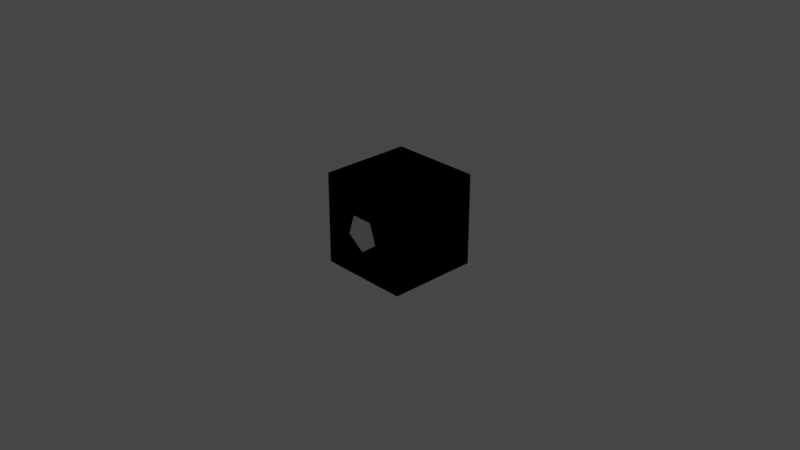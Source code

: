 # Source: assets.blend  (saved by Blender 3.6.13; exported with 4.5.12 LTS)
import bpy
from mathutils import Matrix  # noqa: F401  (used for matrix-valued properties, if any)

bpy.ops.wm.read_factory_settings(use_empty=True)
scene = bpy.context.scene
scene.name = 'Scene'

# ---- collections
col_collection = bpy.data.collections.new('Collection'); scene.collection.children.link(col_collection)
col_pistons = bpy.data.collections.new('Pistons'); scene.collection.children.link(col_pistons)
col_pistonopen = bpy.data.collections.new('PistonOpen'); col_pistons.children.link(col_pistonopen)
col_stickypistonopen = bpy.data.collections.new('StickyPistonOpen'); col_pistons.children.link(col_stickypistonopen)
col_camera = bpy.data.collections.new('camera'); scene.collection.children.link(col_camera)

# ---- images (referenced by path relative to the original .blend; pixels are not part of the script)
import os
ASSET_DIR = os.environ.get("B2B_ASSET_DIR", "")  # directory of the original .blend (textures are referenced by path, not embedded)
HERE = os.path.dirname(os.path.abspath(__file__))  # packed textures are extracted next to this script under _unpacked/

def load_image(name, relpath, width, height, colorspace="sRGB"):
    """Load a texture the original file referenced (path relative to the .blend, or extracted next to this script)."""
    p = next((c for c in (os.path.join(HERE, relpath), os.path.join(ASSET_DIR, relpath)) if relpath and os.path.exists(c)), "")
    if p:
        img = bpy.data.images.load(p, check_existing=True)
        img.name = name
    else:  # same state as the original file: an image datablock whose file is absent (Cycles renders it pink)
        img = bpy.data.images.new(name, width, height)
        img.source = "FILE"
        img.filepath = "//" + (relpath or name)
    img.colorspace_settings.name = colorspace
    return img
img_full_png = load_image('full.png', 'Textures/full.png', 1024, 1024, 'sRGB')

# ---- materials (node trees are filled in below, after node groups)
mat_material = bpy.data.materials.new('Material')
mat_material.use_transparent_shadow = False

# ---- material node trees
mat_material.use_nodes = True; mat_material.node_tree.nodes.clear()
_N = mat_material.node_tree.nodes; _L = mat_material.node_tree.links
n0 = _N.new('ShaderNodeBsdfPrincipled'); n0.name = 'Principled BSDF'; n0.location = (10, 300)
n0.distribution = 'GGX'
n0.subsurface_method = 'RANDOM_WALK_SKIN'
n0.inputs[3].default_value = 1.45
n0.inputs[27].default_value = (0.0, 0.0, 0.0, 1.0)
n0.inputs[28].default_value = 1.0
n1 = _N.new('ShaderNodeOutputMaterial'); n1.name = 'Material Output'; n1.location = (300, 300)
n2 = _N.new('ShaderNodeTexImage'); n2.name = 'Image Texture'; n2.location = (-280, 280)
n2.image = img_full_png
n2.interpolation = 'Closest'
_L.new(n0.outputs[0], n1.inputs[0])
_L.new(n2.outputs[0], n0.inputs[0])
n1.is_active_output = True

# ---- world
world_world = bpy.data.worlds.new('World'); scene.world = world_world
world_world.use_nodes = True; world_world.node_tree.nodes.clear()
_N = world_world.node_tree.nodes; _L = world_world.node_tree.links
n0 = _N.new('ShaderNodeOutputWorld'); n0.name = 'World Output'; n0.location = (300, 300)
n1 = _N.new('ShaderNodeBackground'); n1.name = 'Background'; n1.location = (10, 300)
n1.inputs[0].default_value = (0.05088, 0.05088, 0.05088, 1.0)
_L.new(n1.outputs[0], n0.inputs[0])
n0.is_active_output = True
world_world.color = (0.05088, 0.05088, 0.05088)
world_world.use_sun_shadow = False
world_world.sun_shadow_jitter_overblur = 0.0

# ---- cameras
cam_camera = bpy.data.cameras.new('Camera')
cam_camera.clip_end = 100.0
cam_camera.ortho_scale = 7.314

# ---- lights
light_light = bpy.data.lights.new('Light', 'POINT')
light_light.transmission_factor = 0.0
light_light.energy = 1000.0
light_light.shadow_soft_size = 0.1
light_light.shadow_maximum_resolution = 0.006
light_light.use_absolute_resolution = True

# ---- meshes
me_plane = bpy.data.meshes.new('Plane')
me_plane.from_pydata([(-0.5, -0.5, 0.0), (0.5, -0.5, 0.0), (-0.5, 0.5, 0.0), (0.5, 0.5, 0.0)], [], [(0, 1, 3, 2)])
_uv = me_plane.uv_layers.new(name='UVMap')
_uv.uv.foreach_set('vector', [0.1875, 0.9375, 0.25, 0.9375, 0.25, 1.0, 0.1875, 1.0])
me_plane.materials.append(mat_material)
me_plane.update()
me_cube_015 = bpy.data.meshes.new('Cube.015')
me_cube_015.from_pydata([(-0.125, 0.125, 0.5), (-0.125, 0.125, -0.5), (-0.125, -0.125, 0.5), (-0.125, -0.125, -0.5), (0.125, 0.125, 0.5), (0.125, 0.125, -0.5), (0.125, -0.125, 0.5), (0.125, -0.125, -0.5)], [], [(0, 1, 3, 2), (2, 3, 7, 6), (6, 7, 5, 4), (4, 5, 1, 0), (2, 6, 4, 0), (7, 3, 1, 5)])
_uv = me_cube_015.uv_layers.new(name='UVMap')
_uv.uv.foreach_set('vector', [0.07812, 1.0, 0.07812, 0.9375, 0.0625, 0.9375, 0.0625, 1.0, 0.0625, 1.0, 0.0625, 0.9375, 0.07812, 0.9375, 0.07812, 1.0, 0.0625, 1.0, 0.0625, 0.9375, 0.07812, 0.9375, 0.07812, 1.0, 0.07812, 1.0, 0.07812, 0.9375, 0.0625, 0.9375, 0.0625, 1.0, 0.0625, 0.9844, 0.07812, 0.9844, 0.07812, 1.0, 0.0625, 1.0, 0.07812, 0.9375, 0.0625, 0.9375, 0.0625, 0.9531, 0.07812, 0.9531])
me_cube_015.materials.append(mat_material)
me_cube_015.update()
me_cube_003 = bpy.data.meshes.new('Cube.003')
me_cube_003.from_pydata([(-0.5, -0.5, -0.5), (-0.5, -0.5, 0.5), (-0.5, 0.5, -0.5), (-0.5, 0.5, 0.5), (0.5, -0.5, -0.5), (0.5, -0.5, 0.5), (0.5, 0.5, -0.5), (0.5, 0.5, 0.5)], [], [(0, 1, 3, 2), (2, 3, 7, 6), (6, 7, 5, 4), (4, 5, 1, 0), (2, 6, 4, 0), (7, 3, 1, 5)])
_uv = me_cube_003.uv_layers.new(name='UVMap')
_uv.uv.foreach_set('vector', [0.125, 0.9375, 0.125, 1.0, 0.1875, 1.0, 0.1875, 0.9375, 0.125, 0.9375, 0.125, 1.0, 0.1875, 1.0, 0.1875, 0.9375, 0.1875, 0.9375, 0.1875, 1.0, 0.125, 1.0, 0.125, 0.9375, 0.1875, 0.9375, 0.1875, 1.0, 0.125, 1.0, 0.125, 0.9375, 0.125, 1.0, 0.1875, 1.0, 0.1875, 0.9375, 0.125, 0.9375, 0.1875, 1.0, 0.125, 1.0, 0.125, 0.9375, 0.1875, 0.9375])
me_cube_003.materials.append(mat_material)
me_cube_003.update()
me_cube_014 = bpy.data.meshes.new('Cube.014')
me_cube_014.from_pydata([(-0.5, -0.5, -0.5), (-0.5, -0.5, 0.5), (-0.5, 0.5, -0.5), (-0.5, 0.5, 0.5), (0.5, -0.5, -0.5), (0.5, -0.5, 0.5), (0.5, 0.5, -0.5), (0.5, 0.5, 0.5)], [], [(0, 1, 3, 2), (2, 3, 7, 6), (6, 7, 5, 4), (4, 5, 1, 0), (2, 6, 4, 0), (7, 3, 1, 5)])
_uv = me_cube_014.uv_layers.new(name='UVMap')
_uv.uv.foreach_set('vector', [0.0, 0.9375, 0.0, 1.0, 0.0625, 1.0, 0.0625, 0.9375, 0.0, 0.9375, 0.0, 1.0, 0.0625, 1.0, 0.0625, 0.9375, 0.0625, 0.9375, 0.0625, 1.0, 0.0, 1.0, 0.0, 0.9375, 0.0625, 0.9375, 0.0625, 1.0, 0.0, 1.0, 0.0, 0.9375, 0.0, 1.0, 0.0625, 1.0, 0.0625, 0.9375, 0.0, 0.9375, 0.0625, 1.0, 0.0, 1.0, 0.0, 0.9375, 0.0625, 0.9375])
me_cube_014.materials.append(mat_material)
me_cube_014.update()
me_cube_010 = bpy.data.meshes.new('Cube.010')
me_cube_010.from_pydata([(-0.5, -0.5, -0.5), (-0.5, -0.5, 0.5), (-0.5, 0.5, -0.5), (-0.5, 0.5, 0.5), (0.5, -0.5, -0.5), (0.5, -0.5, 0.5), (0.5, 0.5, -0.5), (0.5, 0.5, 0.5)], [], [(0, 1, 3, 2), (2, 3, 7, 6), (6, 7, 5, 4), (4, 5, 1, 0), (2, 6, 4, 0), (7, 3, 1, 5)])
_uv = me_cube_010.uv_layers.new(name='UVMap')
_uv.uv.foreach_set('vector', [0.125, 0.875, 0.125, 0.9375, 0.1875, 0.9375, 0.1875, 0.875, 0.0, 0.875, 0.0, 0.9375, 0.0625, 0.9375, 0.0625, 0.875, 0.25, 0.875, 0.25, 0.9375, 0.1875, 0.9375, 0.1875, 0.875, 0.0625, 0.875, 0.0625, 0.9375, 0.0, 0.9375, 0.0, 0.875, 0.0, 0.9375, 0.0625, 0.9375, 0.0625, 0.875, 0.0, 0.875, 0.0625, 0.9375, 0.0, 0.9375, 0.0, 0.875, 0.0625, 0.875])
me_cube_010.materials.append(mat_material)
me_cube_010.update()
me_cube_006 = bpy.data.meshes.new('Cube.006')
me_cube_006.from_pydata([(-0.5, -0.5, -0.5), (-0.5, -0.5, 0.5), (-0.5, 0.5, -0.5), (-0.5, 0.5, 0.5), (0.5, -0.5, -0.5), (0.5, -0.5, 0.5), (0.5, 0.5, -0.5), (0.5, 0.5, 0.5)], [], [(0, 1, 3, 2), (2, 3, 7, 6), (6, 7, 5, 4), (4, 5, 1, 0), (2, 6, 4, 0), (7, 3, 1, 5)])
_uv = me_cube_006.uv_layers.new(name='UVMap')
_uv.uv.foreach_set('vector', [0.125, 0.875, 0.125, 0.9375, 0.1875, 0.9375, 0.1875, 0.875, 0.0, 0.875, 0.0, 0.9375, 0.0625, 0.9375, 0.0625, 0.875, 0.125, 0.875, 0.125, 0.9375, 0.0625, 0.9375, 0.0625, 0.875, 0.0625, 0.875, 0.0625, 0.9375, 0.0, 0.9375, 0.0, 0.875, 0.0, 0.9375, 0.0625, 0.9375, 0.0625, 0.875, 0.0, 0.875, 0.0625, 0.9375, 0.0, 0.9375, 0.0, 0.875, 0.0625, 0.875])
me_cube_006.materials.append(mat_material)
me_cube_006.update()
me_cube_004 = bpy.data.meshes.new('Cube.004')
me_cube_004.from_pydata([(-0.5, -0.5, -0.5), (-0.5, -0.5, 0.5), (-0.5, 0.25, -0.5), (-0.5, 0.25, 0.5), (0.5, -0.5, -0.5), (0.5, -0.5, 0.5), (0.5, 0.25, -0.5), (0.5, 0.25, 0.5)], [], [(0, 1, 3, 2), (2, 3, 7, 6), (6, 7, 5, 4), (4, 5, 1, 0), (2, 6, 4, 0), (7, 3, 1, 5)])
_uv = me_cube_004.uv_layers.new(name='UVMap')
_uv.uv.foreach_set('vector', [0.0, 1.0, 0.0, 0.0, 0.1875, 0.0, 0.1875, 1.0, 0.5, 1.0, 0.5, 0.0, 0.75, 0.0, 0.75, 1.0, 0.0, 1.0, 0.0, 0.0, 0.1875, 0.0, 0.1875, 1.0, 0.5, 1.0, 0.5, 0.0, 0.75, 0.0, 0.75, 1.0, 0.1875, 0.0, 0.1875, 1.0, 0.0, 1.0, 0.0, 0.0, 0.0, 1.0, 0.0, 0.0, 0.1875, 0.0, 0.1875, 1.0])
me_cube_004.materials.append(None)
me_cube_004.update()
me_cube_007 = bpy.data.meshes.new('Cube.007')
me_cube_007.from_pydata([(-0.5, 1.25, -0.5), (-0.5, 1.25, 0.5), (-0.5, 1.5, -0.5), (-0.5, 1.5, 0.5), (0.5, 1.25, -0.5), (0.5, 1.25, 0.5), (0.5, 1.5, -0.5), (0.5, 1.5, 0.5)], [], [(0, 1, 3, 2), (2, 3, 7, 6), (6, 7, 5, 4), (4, 5, 1, 0), (2, 6, 4, 0), (7, 3, 1, 5)])
_uv = me_cube_007.uv_layers.new(name='UVMap')
_uv.uv.foreach_set('vector', [0.2812, 0.0, 0.2812, 1.0, 0.2344, 1.0, 0.2344, 0.0, 0.25, 0.0, 0.5, 0.0, 0.5, 1.0, 0.25, 1.0, 0.2188, 1.0, 0.2188, 0.0, 0.2812, 0.0, 0.2812, 1.0, 0.25, 0.0, 0.5, 0.0, 0.5, 1.0, 0.25, 1.0, 0.25, 1.0, 0.25, 0.0, 0.2812, 0.0, 0.2812, 1.0, 0.2812, 0.0, 0.2812, 1.0, 0.2188, 1.0, 0.2188, 0.0])
me_cube_007.materials.append(None)
me_cube_007.update()
me_cube_009 = bpy.data.meshes.new('Cube.009')
me_cube_009.from_pydata([(-0.125, 0.25, -0.125), (-0.125, 0.25, 0.125), (-0.125, 1.25, -0.125), (-0.125, 1.25, 0.125), (0.125, 0.25, -0.125), (0.125, 0.25, 0.125), (0.125, 1.25, -0.125), (0.125, 1.25, 0.125)], [], [(0, 1, 3, 2), (2, 3, 7, 6), (6, 7, 5, 4), (4, 5, 1, 0), (2, 6, 4, 0), (7, 3, 1, 5)])
_uv = me_cube_009.uv_layers.new(name='UVMap')
_uv.uv.foreach_set('vector', [0.2344, 0.0, 0.2812, 0.0, 0.2812, 1.0, 0.2344, 1.0, 0.375, 0.25, 0.625, 0.25, 0.625, 0.5, 0.375, 0.5, 0.2344, 0.0, 0.2812, 0.0, 0.2812, 1.0, 0.2344, 1.0, 0.375, 0.75, 0.625, 0.75, 0.625, 1.0, 0.375, 1.0, 0.2344, 0.0, 0.2812, 0.0, 0.2812, 1.0, 0.2344, 1.0, 0.2812, 1.0, 0.2344, 1.0, 0.2344, 0.0, 0.2812, 0.0])
me_cube_009.materials.append(None)
me_cube_009.update()
me_cube_013 = bpy.data.meshes.new('Cube.013')
me_cube_013.from_pydata([(-0.5, -0.5, -0.5), (-0.5, -0.5, 0.5), (-0.5, 0.25, -0.5), (-0.5, 0.25, 0.5), (0.5, -0.5, -0.5), (0.5, -0.5, 0.5), (0.5, 0.25, -0.5), (0.5, 0.25, 0.5)], [], [(0, 1, 3, 2), (2, 3, 7, 6), (6, 7, 5, 4), (4, 5, 1, 0), (2, 6, 4, 0), (7, 3, 1, 5)])
_uv = me_cube_013.uv_layers.new(name='UVMap')
_uv.uv.foreach_set('vector', [0.0, 1.0, 0.0, 0.0, 0.1875, 0.0, 0.1875, 1.0, 0.5, 1.0, 0.5, 0.0, 0.75, 0.0, 0.75, 1.0, 0.0, 1.0, 0.0, 0.0, 0.1875, 0.0, 0.1875, 1.0, 0.5, 1.0, 0.5, 0.0, 0.75, 0.0, 0.75, 1.0, 0.1875, 0.0, 0.1875, 1.0, 0.0, 1.0, 0.0, 0.0, 0.0, 1.0, 0.0, 0.0, 0.1875, 0.0, 0.1875, 1.0])
me_cube_013.materials.append(None)
me_cube_013.update()
me_cube_012 = bpy.data.meshes.new('Cube.012')
me_cube_012.from_pydata([(-0.5, 0.25, -0.5), (-0.5, 0.25, 0.5), (-0.5, 0.5, -0.5), (-0.5, 0.5, 0.5), (0.5, 0.25, -0.5), (0.5, 0.25, 0.5), (0.5, 0.5, -0.5), (0.5, 0.5, 0.5)], [], [(0, 1, 3, 2), (2, 3, 7, 6), (6, 7, 5, 4), (4, 5, 1, 0), (2, 6, 4, 0), (7, 3, 1, 5)])
_uv = me_cube_012.uv_layers.new(name='UVMap')
_uv.uv.foreach_set('vector', [0.2812, 0.0, 0.2812, 1.0, 0.2344, 1.0, 0.2344, 0.0, 0.75, 0.0, 1.0, 0.0, 1.0, 1.0, 0.75, 1.0, 0.2188, 1.0, 0.2188, 0.0, 0.2812, 0.0, 0.2812, 1.0, 0.25, 0.0, 0.5, 0.0, 0.5, 1.0, 0.25, 1.0, 0.25, 1.0, 0.25, 0.0, 0.2812, 0.0, 0.2812, 1.0, 0.2812, 0.0, 0.2812, 1.0, 0.2188, 1.0, 0.2188, 0.0])
me_cube_012.materials.append(None)
me_cube_012.update()
me_cube_011 = bpy.data.meshes.new('Cube.011')
me_cube_011.from_pydata([(-0.5, -0.5, -0.5), (-0.5, -0.5, 0.5), (-0.5, 0.5, -0.5), (-0.5, 0.5, 0.5), (0.5, -0.5, -0.5), (0.5, -0.5, 0.5), (0.5, 0.5, -0.5), (0.5, 0.5, 0.5)], [], [(0, 1, 3, 2), (2, 3, 7, 6), (6, 7, 5, 4), (4, 5, 1, 0), (2, 6, 4, 0), (7, 3, 1, 5)])
_uv = me_cube_011.uv_layers.new(name='UVMap')
_uv.uv.foreach_set('vector', [0.2344, 0.0, 0.2812, 0.0, 0.2812, 1.0, 0.2344, 1.0, 0.375, 0.25, 0.625, 0.25, 0.625, 0.5, 0.375, 0.5, 0.2344, 0.0, 0.2812, 0.0, 0.2812, 1.0, 0.2344, 1.0, 0.375, 0.75, 0.625, 0.75, 0.625, 1.0, 0.375, 1.0, 0.2344, 0.0, 0.2812, 0.0, 0.2812, 1.0, 0.2344, 1.0, 0.2812, 1.0, 0.2344, 1.0, 0.2344, 0.0, 0.2812, 0.0])
me_cube_011.materials.append(None)
me_cube_011.update()
me_cube = bpy.data.meshes.new('Cube')
me_cube.from_pydata([(-0.25, -0.25, -0.25), (0.0, -0.503, -0.2), (-0.25, -0.25, 0.25), (0.1902, -0.503, -0.0618), (-0.25, 0.25, -0.25), (0.1176, -0.503, 0.1618), (-0.25, 0.25, 0.25), (-0.1176, -0.503, 0.1618), (-0.1902, -0.503, -0.0618), (0.25, -0.25, -0.25), (0.25, -0.25, 0.25), (0.25, 0.25, -0.25), (0.25, 0.25, 0.25), (-0.04321, -0.25, 0.05948), (0.06992, -0.25, -0.02272), (0.04321, -0.25, 0.05948), (-0.06992, -0.25, -0.02272), (0.0, -0.25, -0.07352)], [], [(0, 2, 6, 4), (4, 6, 12, 11), (11, 12, 10, 9), (2, 0, 9, 10, 15, 14, 17, 16, 13), (15, 10, 2, 13), (4, 11, 9, 0), (12, 6, 2, 10), (3, 1, 17, 14), (5, 3, 14, 15), (13, 7, 5, 15), (8, 1, 3, 5, 7), (8, 7, 13, 16), (1, 8, 16, 17)])
me_cube.polygons.foreach_set('material_index', [0, 0, 0, 0, 0, 0, 0, 23512, 23512, 23512, 23512, 23512, 23512])
_uv = me_cube.uv_layers.new(name='UVMap')
_uv.uv.foreach_set('vector', [0.375, 0.0, 0.625, 0.0, 0.625, 0.25, 0.375, 0.25, 0.375, 0.25, 0.625, 0.25, 0.625, 0.5, 0.375, 0.5, 0.375, 0.5, 0.625, 0.5, 0.625, 0.75, 0.375, 0.75, 0.625, 1.0, 0.375, 1.0, 0.375, 0.75, 0.625, 0.75, 0.5297, 0.8534, 0.4886, 0.84, 0.4632, 0.875, 0.4886, 0.91, 0.5297, 0.8966, 0.5297, 0.8534, 0.625, 0.75, 0.625, 1.0, 0.5297, 0.8966, 0.125, 0.5, 0.375, 0.5, 0.375, 0.75, 0.125, 0.75, 0.625, 0.5, 0.875, 0.5, 0.875, 0.75, 0.625, 0.75, 0.4783, 0.3242, 0.25, 0.49, 0.25, 0.3382, 0.3339, 0.2773, 0.3911, 0.05584, 0.4783, 0.3242, 0.3339, 0.2773, 0.3019, 0.1786, 0.1981, 0.05584, 0.1089, 0.05584, 0.3911, 0.05584, 0.3019, 0.05584, 0.5217, 0.3242, 0.75, 0.49, 0.9783, 0.3242, 0.8911, 0.3875, 0.6089, 0.3875, 0.02175, 0.3242, 0.1089, 0.05584, 0.1981, 0.1786, 0.1661, 0.2773, 0.25, 0.49, 0.02175, 0.3242, 0.1661, 0.2773, 0.25, 0.3382])
me_cube.update()
me_cone = bpy.data.meshes.new('Cone')
me_cone.from_pydata([(0.0, 0.2, -0.09124), (0.1902, 0.0618, -0.09124), (0.1176, -0.1618, -0.09124), (-0.1176, -0.1618, -0.09124), (-0.1902, 0.0618, -0.09124), (0.0, -4.754e-09, 0.3088)], [], [(0, 5, 1), (1, 5, 2), (2, 5, 3), (0, 1, 2, 3, 4), (3, 5, 4), (4, 5, 0)])
_uv = me_cone.uv_layers.new(name='UVMap')
_uv.uv.foreach_set('vector', [0.25, 0.49, 0.25, 0.25, 0.4783, 0.3242, 0.4783, 0.3242, 0.25, 0.25, 0.3911, 0.05584, 0.3911, 0.05584, 0.25, 0.25, 0.1089, 0.05584, 0.75, 0.49, 0.9783, 0.3242, 0.8911, 0.05584, 0.6089, 0.05584, 0.5217, 0.3242, 0.1089, 0.05584, 0.25, 0.25, 0.02175, 0.3242, 0.02175, 0.3242, 0.25, 0.25, 0.25, 0.49])
me_cone.update()

# ---- objects
ob_redstonedust = bpy.data.objects.new('redstoneDust', me_plane)
ob_redstonetorch = bpy.data.objects.new('redstoneTorch', me_cube_015)
ob_redstonelamp = bpy.data.objects.new('redstoneLamp', me_cube_003)
ob_target = bpy.data.objects.new('target', me_cube_014)
ob_light = bpy.data.objects.new('Light', light_light)
ob_camera = bpy.data.objects.new('Camera', cam_camera)
ob_stickypistondef = bpy.data.objects.new('stickyPistonDef', me_cube_010)
ob_pistondef = bpy.data.objects.new('pistonDef', me_cube_006)
ob_piston = bpy.data.objects.new('piston', me_cube_004)
ob_pistonhead = bpy.data.objects.new('pistonHead', me_cube_007)
ob_pistonhand = bpy.data.objects.new('pistonHand', me_cube_009)
ob_piston_001 = bpy.data.objects.new('piston.001', me_cube_013)
ob_pistonhead_001 = bpy.data.objects.new('pistonHead.001', me_cube_012)
ob_pistonhand_001 = bpy.data.objects.new('pistonHand.001', me_cube_011)
ob_camera_1 = bpy.data.objects.new('camera', me_cube)
ob_cone = bpy.data.objects.new('Cone', me_cone)

# ---- transforms, parenting, visibility, modifiers, constraints
ob_redstonedust.location = (0.0, 0.0, 0.0)
ob_redstonetorch.location = (0.0, 0.0, 0.0)
ob_redstonelamp.location = (0.0, 0.0, 0.0)
ob_target.location = (0.0, 0.0, 0.0)
ob_light.location = (4.076, 1.005, 5.904)
ob_light.rotation_euler = (0.6503, 0.05522, 1.866)
ob_light.lock_rotations_4d = False
ob_light.empty_display_type = 'ARROWS'
ob_light.color = (0.0, 0.0, 0.0, 0.0)
ob_light.lineart.crease_threshold = 0.0
ob_camera.location = (7.359, -6.926, 4.958)
ob_camera.rotation_euler = (1.109, 0.0, 0.8149)
ob_camera.lock_rotations_4d = False
ob_camera.empty_display_type = 'ARROWS'
ob_camera.color = (0.0, 0.0, 0.0, 0.0)
ob_camera.display_type = 'WIRE'
ob_camera.lineart.crease_threshold = 0.0
ob_stickypistondef.location = (0.0, 0.0, 0.0)
ob_pistondef.location = (0.0, 0.0, 0.0)
ob_piston.location = (0.0, 0.0, 0.0)
ob_pistonhead.location = (0.0, 0.0, 0.0)
ob_pistonhand.location = (0.0, 0.0, 0.0)
ob_piston_001.location = (0.0, 0.0, 0.0)
ob_pistonhead_001.location = (0.0, 1.0, 0.0)
ob_pistonhand_001.location = (0.0, 0.75, 0.0)
ob_pistonhand_001.scale = (0.25, 1.0, 0.25)
ob_camera_1.location = (0.0, 0.0, 0.0)
ob_cone.location = (0.0, -0.4117, 0.0)
ob_cone.rotation_euler = (-1.571, -0.0, 0.0)

# ---- collection membership
scene.collection.objects.link(ob_redstonedust)
scene.collection.objects.link(ob_redstonetorch)
scene.collection.objects.link(ob_redstonelamp)
scene.collection.objects.link(ob_target)
col_collection.objects.link(ob_light)
col_collection.objects.link(ob_camera)
col_pistons.objects.link(ob_stickypistondef)
col_pistons.objects.link(ob_pistondef)
col_pistonopen.objects.link(ob_piston)
col_pistonopen.objects.link(ob_pistonhead)
col_pistonopen.objects.link(ob_pistonhand)
col_stickypistonopen.objects.link(ob_piston_001)
col_stickypistonopen.objects.link(ob_pistonhead_001)
col_stickypistonopen.objects.link(ob_pistonhand_001)
col_camera.objects.link(ob_camera_1)
col_camera.objects.link(ob_cone)
def _layer_coll(name, lc=None):
    lc = lc or bpy.context.view_layer.layer_collection
    for c in lc.children:
        if c.name == name: return c
        r = _layer_coll(name, c)
        if r: return r
_layer_coll('PistonOpen').exclude = True
_layer_coll('StickyPistonOpen').exclude = True

# ---- scene / render settings (as saved in the file)
scene.camera = ob_camera
scene.frame_start = 0; scene.frame_end = 100; scene.frame_set(0)
scene.render.engine = 'BLENDER_EEVEE_NEXT'
scene.cycles.sampling_pattern = 'TABULATED_SOBOL'
scene.view_settings.view_transform = 'Filmic'
bpy.context.view_layer.update()
